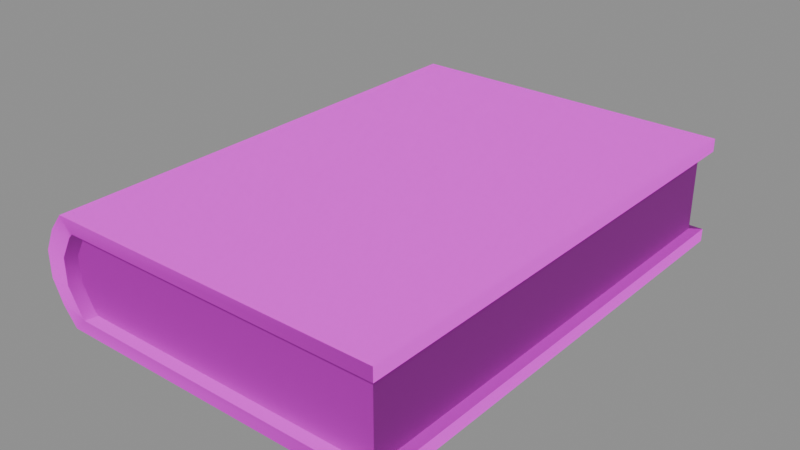 # Source: book_5.blend  (saved by Blender 5.1.30; exported with 4.5.12 LTS)
import bpy
from mathutils import Matrix  # noqa: F401  (used for matrix-valued properties, if any)

bpy.ops.wm.read_factory_settings(use_empty=True)
scene = bpy.context.scene
scene.name = 'Scene'

# ---- images (referenced by path relative to the original .blend; pixels are not part of the script)
import os
ASSET_DIR = os.environ.get("B2B_ASSET_DIR", "")  # directory of the original .blend (textures are referenced by path, not embedded)
HERE = os.path.dirname(os.path.abspath(__file__))  # packed textures are extracted next to this script under _unpacked/

def load_image(name, relpath, width, height, colorspace="sRGB"):
    """Load a texture the original file referenced (path relative to the .blend, or extracted next to this script)."""
    p = next((c for c in (os.path.join(HERE, relpath), os.path.join(ASSET_DIR, relpath)) if relpath and os.path.exists(c)), "")
    if p:
        img = bpy.data.images.load(p, check_existing=True)
        img.name = name
    else:  # same state as the original file: an image datablock whose file is absent (Cycles renders it pink)
        img = bpy.data.images.new(name, width, height)
        img.source = "FILE"
        img.filepath = "//" + (relpath or name)
    img.colorspace_settings.name = colorspace
    return img
img_t_trim_props_basecolor_png = load_image('T_Trim_Props_BaseColor.png', 'T_Trim_Props_BaseColor.png', 1024, 1024, 'sRGB')
img_t_trim_props_normal_png = load_image('T_Trim_Props_Normal.png', 'T_Trim_Props_Normal.png', 1024, 1024, 'Non-Color')

# ---- materials (node trees are filled in below, after node groups)
mat_mi_trim_props_vertex = bpy.data.materials.new('MI_Trim_Props_Vertex')
mat_mi_trim_props_vertex.roughness = 0.8727

# ---- material node trees
mat_mi_trim_props_vertex.use_nodes = True; mat_mi_trim_props_vertex.node_tree.nodes.clear()
_N = mat_mi_trim_props_vertex.node_tree.nodes; _L = mat_mi_trim_props_vertex.node_tree.links
n0 = _N.new('ShaderNodeBsdfPrincipled'); n0.name = 'Principled BSDF'; n0.location = (-200, 100)
n0.inputs[2].default_value = 0.8727
n1 = _N.new('ShaderNodeOutputMaterial'); n1.name = 'Material Output'; n1.location = (200, 100)
n2 = _N.new('ShaderNodeNormalMap'); n2.name = 'Normal Map'; n2.location = (-600, -600)
n2.label = 'Normal/Map'
n3 = _N.new('ShaderNodeTexImage'); n3.name = 'Image Texture'; n3.location = (-600, 300)
n3.image = img_t_trim_props_basecolor_png
n4 = _N.new('ShaderNodeTexImage'); n4.name = 'Image Texture.001'; n4.location = (-900, -1200)
n4.image = img_t_trim_props_normal_png
_L.new(n0.outputs[0], n1.inputs[0])
_L.new(n2.outputs[0], n0.inputs[5])
_L.new(n3.outputs[0], n0.inputs[0])
_L.new(n4.outputs[0], n2.inputs[1])
n1.is_active_output = True

# ---- meshes
me_cube_141 = bpy.data.meshes.new('Cube.141')
me_cube_141.from_pydata([(-0.09734, -0.1436, -0.02414), (-0.09734, -0.1436, 0.02414), (-0.09734, 0.1436, -0.02414), (-0.09734, 0.1436, 0.02414), (0.09237, -0.1436, -0.02414), (0.09237, -0.1436, 0.02414), (0.09237, 0.1436, -0.02414), (0.09237, 0.1436, 0.02414), (-0.1056, -0.1436, -0.03182), (-0.1056, -0.1436, 0.03182), (-0.1056, 0.1436, 0.03182), (-0.1056, 0.1436, -0.03182), (0.09237, 0.1436, -0.03182), (0.09237, 0.1436, 0.03182), (0.09237, -0.1436, -0.03182), (0.09237, -0.1436, 0.03182), (-0.1141, -0.1436, 0.02141), (-0.1141, -0.1436, -0.02141), (-0.1206, -0.1436, 0.007837), (-0.1206, -0.1436, -0.007837), (-0.1141, 0.1436, -0.02141), (-0.1141, 0.1436, 0.02141), (-0.1206, 0.1436, -0.007837), (-0.1206, 0.1436, 0.007837), (-0.09994, -0.1436, 0.02148), (-0.09994, -0.1436, -0.02148), (-0.1076, -0.1436, 0.007862), (-0.1076, -0.1436, -0.007862), (-0.09994, 0.1436, -0.02148), (-0.09994, 0.1436, 0.02148), (-0.1076, 0.1436, -0.007862), (-0.1076, 0.1436, 0.007862), (0.08679, 0.1374, -1.697e-11), (0.08679, 0.1374, -0.0231), (0.08679, -0.1374, -1.697e-11), (0.08679, -0.1374, -0.0231), (-0.09474, 0.1374, -0.0231), (-0.09474, 0.1374, 0.0231), (0.08679, 0.1374, 0.0231), (0.08679, -0.1374, 0.0231), (-0.09474, -0.1374, -0.0231), (-0.09474, -0.1374, 0.0231), (-0.09722, -0.1374, 0.02055), (-0.1046, -0.1374, 0.007523), (-0.1046, -0.1374, -0.007523), (-0.09722, -0.1374, -0.02055), (-0.1046, 0.1374, 0.007523), (-0.1046, 0.1374, -0.007523), (-0.09722, 0.1374, 0.02055), (-0.09722, 0.1374, -0.02055)], [], [(0, 25, 17, 8), (1, 24, 42, 41), (29, 3, 37, 48), (11, 12, 14, 8), (13, 10, 9, 15), (8, 17, 20, 11), (3, 29, 21, 10), (2, 6, 12, 11), (7, 3, 10, 13), (6, 4, 14, 12), (5, 7, 13, 15), (4, 0, 8, 14), (1, 5, 15, 9), (2, 28, 49, 36), (28, 2, 11, 20), (5, 1, 41, 39), (25, 0, 40, 45), (27, 25, 45, 44), (16, 9, 10, 21), (0, 4, 35, 40), (26, 27, 44, 43), (7, 5, 39, 38), (31, 29, 48, 46), (24, 26, 43, 42), (4, 6, 33, 35), (28, 20, 22, 30), (30, 22, 23, 31), (31, 23, 21, 29), (24, 16, 18, 26), (26, 18, 19, 27), (27, 19, 17, 25), (16, 21, 23, 18), (18, 23, 22, 19), (19, 22, 20, 17), (24, 1, 9, 16), (32, 38, 39, 34), (35, 34, 45, 40), (34, 39, 41, 42), (36, 49, 32, 33), (33, 32, 34, 35), (32, 48, 37, 38), (42, 43, 34), (43, 44, 34), (44, 45, 34), (49, 47, 32), (47, 46, 32), (46, 48, 32), (6, 2, 36, 33), (28, 30, 47, 49), (3, 7, 38, 37), (30, 31, 46, 47)])
me_cube_141.polygons.foreach_set('use_smooth', [True] * 51)
_k = set([(0, 4), (0, 25), (0, 40), (1, 5), (1, 24), (1, 41), (2, 6), (2, 28), (2, 36), (3, 7), (3, 29), (3, 37), (4, 6), (4, 14), (5, 7), (5, 15), (6, 12), (7, 13), (8, 11), (8, 14), (8, 17), (9, 10), (9, 15), (9, 16), (10, 13), (10, 21), (11, 12), (11, 20), (12, 14), (13, 15), (16, 18), (17, 19), (18, 19), (20, 22), (21, 23), (22, 23), (24, 26), (25, 27), (26, 27), (28, 30), (29, 31), (30, 31), (32, 33), (32, 38), (33, 35), (33, 36), (34, 35), (34, 39), (35, 40), (36, 49), (37, 38), (37, 48), (38, 39), (39, 41), (40, 45), (41, 42), (42, 43), (43, 44), (44, 45), (46, 47), (46, 48), (47, 49)])
me_cube_141.attributes.new('sharp_edge', 'BOOLEAN', 'EDGE').data.foreach_set('value', [ (min(e.vertices), max(e.vertices)) in _k for e in me_cube_141.edges])
_uv = me_cube_141.uv_layers.new(name='UVMap')
_uv.uv.foreach_set('vector', [0.402, 0.5686, 0.428, 0.5686, 0.428, 0.5913, 0.402, 0.5913, 0.4345, 0.5727, 0.4679, 0.5727, 0.4679, 0.5892, 0.4345, 0.5892, 0.6429, 0.5727, 0.6763, 0.5727, 0.6763, 0.5892, 0.6429, 0.5892, 0.8475, 0.8163, 0.9929, 0.8163, 0.9929, 0.5955, 0.8475, 0.5955, 0.9929, 0.8163, 0.8475, 0.8163, 0.8475, 0.5955, 0.9929, 0.5955, 0.8457, 0.8163, 0.8379, 0.8163, 0.8379, 0.5956, 0.8457, 0.5956, 0.483, 0.5686, 0.5052, 0.5686, 0.5052, 0.5913, 0.483, 0.5913, 0.6211, 0.5686, 0.9551, 0.5686, 0.9551, 0.5913, 0.6211, 0.5913, 0.149, 0.5686, 0.483, 0.5686, 0.483, 0.5913, 0.149, 0.5913, 0.1668, 0.5686, 0.8953, 0.5686, 0.8953, 0.5913, 0.1668, 0.5913, 0.8608, 0.5913, 0.1122, 0.5913, 0.1122, 0.5686, 0.8608, 0.5686, 0.0101, 0.5686, 0.402, 0.5686, 0.402, 0.5913, 0.0101, 0.5913, 0.564, 0.5686, 0.956, 0.5686, 0.956, 0.5913, 0.564, 0.5913, 0.4685, 0.5727, 0.5019, 0.5727, 0.5019, 0.5892, 0.4685, 0.5892, 0.5989, 0.5686, 0.6211, 0.5686, 0.6211, 0.5913, 0.5989, 0.5913, -0.06803, 0.5727, 0.4345, 0.5727, 0.4345, 0.5892, -0.06803, 0.5892, 0.6089, 0.5727, 0.6423, 0.5727, 0.6423, 0.5892, 0.6089, 0.5892, 0.5627, 0.5727, 0.6089, 0.5727, 0.6089, 0.5892, 0.5627, 0.5892, 0.8058, 0.8163, 0.7979, 0.8163, 0.7979, 0.5956, 0.8058, 0.5956, 0.6423, 0.5727, 1.145, 0.5727, 1.145, 0.5892, 0.6423, 0.5892, 0.5141, 0.5727, 0.5627, 0.5727, 0.5627, 0.5892, 0.5141, 0.5892, 0.8626, 0.5892, 0.1347, 0.5892, 0.1347, 0.5727, 0.8626, 0.5727, 0.5967, 0.5727, 0.6429, 0.5727, 0.6429, 0.5892, 0.5967, 0.5892, 0.4679, 0.5727, 0.5141, 0.5727, 0.5141, 0.5892, 0.4679, 0.5892, 0.8786, 0.5892, 0.1508, 0.5892, 0.1508, 0.5727, 0.8786, 0.5727, 0.5989, 0.5686, 0.5989, 0.5913, 0.5682, 0.5913, 0.5682, 0.5686, 0.5682, 0.5686, 0.5682, 0.5913, 0.5359, 0.5913, 0.5359, 0.5686, 0.5359, 0.5686, 0.5359, 0.5913, 0.5052, 0.5913, 0.5052, 0.5686, 0.538, 0.5686, 0.538, 0.5913, 0.502, 0.5913, 0.502, 0.5686, 0.502, 0.5686, 0.502, 0.5913, 0.4641, 0.5913, 0.4641, 0.5686, 0.4641, 0.5686, 0.4641, 0.5913, 0.428, 0.5913, 0.428, 0.5686, 0.8058, 0.8163, 0.8058, 0.5956, 0.8145, 0.5956, 0.8145, 0.8163, 0.8145, 0.8163, 0.8145, 0.5956, 0.8291, 0.5956, 0.8291, 0.8163, 0.8291, 0.8163, 0.8291, 0.5956, 0.8379, 0.5956, 0.8379, 0.8163, 0.538, 0.5686, 0.564, 0.5686, 0.564, 0.5913, 0.538, 0.5913, 0.7072, 0.9556, 0.7072, 0.999, 0.2894, 0.999, 0.2894, 0.9556, 0.2894, 0.9122, 0.2894, 0.9556, 0.009492, 0.9169, 0.01327, 0.9122, 0.2894, 0.9556, 0.2894, 0.999, 0.01327, 0.999, 0.009492, 0.9942, 0.9833, 0.9122, 0.9871, 0.9169, 0.7072, 0.9556, 0.7072, 0.9122, 0.7072, 0.9122, 0.7072, 0.9556, 0.2894, 0.9556, 0.2894, 0.9122, 0.7072, 0.9556, 0.9871, 0.9942, 0.9833, 0.999, 0.7072, 0.999, 0.009492, 0.9942, 0.00179, 0.9697, 0.2894, 0.9556, 0.00179, 0.9697, 0.00179, 0.9414, 0.2894, 0.9556, 0.00179, 0.9414, 0.009492, 0.9169, 0.2894, 0.9556, 0.9871, 0.9169, 0.9982, 0.9414, 0.7072, 0.9556, 0.9982, 0.9414, 0.9982, 0.9697, 0.7072, 0.9556, 0.9982, 0.9697, 0.9871, 0.9942, 0.7072, 0.9556, -0.03405, 0.5727, 0.4685, 0.5727, 0.4685, 0.5892, -0.03405, 0.5892, 0.5019, 0.5727, 0.5481, 0.5727, 0.5481, 0.5892, 0.5019, 0.5892, 0.6763, 0.5727, 1.179, 0.5727, 1.179, 0.5892, 0.6763, 0.5892, 0.5481, 0.5727, 0.5967, 0.5727, 0.5967, 0.5892, 0.5481, 0.5892])
_ca = me_cube_141.color_attributes.new('Attribute', 'BYTE_COLOR', 'CORNER')
_ca.data.foreach_set('color', [0.02122, 0.04092, 0.07421, 1.0, 0.02122, 0.04092, 0.07421, 1.0, 0.02122, 0.04092, 0.07421, 1.0, 0.02122, 0.04092, 0.07421, 1.0, 0.02122, 0.04092, 0.07421, 1.0, 0.02122, 0.04092, 0.07421, 1.0, 0.02122, 0.04092, 0.07421, 1.0, 0.02122, 0.04092, 0.07421, 1.0, 0.02122, 0.04092, 0.07421, 1.0, 0.02122, 0.04092, 0.07421, 1.0, 0.02122, 0.04092, 0.07421, 1.0, 0.02122, 0.04092, 0.07421, 1.0, 0.02122, 0.04092, 0.07421, 1.0, 0.02122, 0.04092, 0.07421, 1.0, 0.02122, 0.04092, 0.07421, 1.0, 0.02122, 0.04092, 0.07421, 1.0, 0.02122, 0.04092, 0.07421, 1.0, 0.02122, 0.04092, 0.07421, 1.0, 0.02122, 0.04092, 0.07421, 1.0, 0.02122, 0.04092, 0.07421, 1.0, 0.02122, 0.04092, 0.07421, 1.0, 0.02122, 0.04092, 0.07421, 1.0, 0.02122, 0.04092, 0.07421, 1.0, 0.02122, 0.04092, 0.07421, 1.0, 0.02122, 0.04092, 0.07421, 1.0, 0.02122, 0.04092, 0.07421, 1.0, 0.02122, 0.04092, 0.07421, 1.0, 0.02122, 0.04092, 0.07421, 1.0, 0.02122, 0.04092, 0.07421, 1.0, 0.02122, 0.04092, 0.07421, 1.0, 0.02122, 0.04092, 0.07421, 1.0, 0.02122, 0.04092, 0.07421, 1.0, 0.02122, 0.04092, 0.07421, 1.0, 0.02122, 0.04092, 0.07421, 1.0, 0.02122, 0.04092, 0.07421, 1.0, 0.02122, 0.04092, 0.07421, 1.0, 0.02122, 0.04092, 0.07421, 1.0, 0.02122, 0.04092, 0.07421, 1.0, 0.02122, 0.04092, 0.07421, 1.0, 0.02122, 0.04092, 0.07421, 1.0, 0.02122, 0.04092, 0.07421, 1.0, 0.02122, 0.04092, 0.07421, 1.0, 0.02122, 0.04092, 0.07421, 1.0, 0.02122, 0.04092, 0.07421, 1.0, 0.02122, 0.04092, 0.07421, 1.0, 0.02122, 0.04092, 0.07421, 1.0, 0.02122, 0.04092, 0.07421, 1.0, 0.02122, 0.04092, 0.07421, 1.0, 0.02122, 0.04092, 0.07421, 1.0, 0.02122, 0.04092, 0.07421, 1.0, 0.02122, 0.04092, 0.07421, 1.0, 0.02122, 0.04092, 0.07421, 1.0, 0.02122, 0.04092, 0.07421, 1.0, 0.02122, 0.04092, 0.07421, 1.0, 0.02122, 0.04092, 0.07421, 1.0, 0.02122, 0.04092, 0.07421, 1.0, 0.02122, 0.04092, 0.07421, 1.0, 0.02122, 0.04092, 0.07421, 1.0, 0.02122, 0.04092, 0.07421, 1.0, 0.02122, 0.04092, 0.07421, 1.0, 0.02122, 0.04092, 0.07421, 1.0, 0.02122, 0.04092, 0.07421, 1.0, 0.02122, 0.04092, 0.07421, 1.0, 0.02122, 0.04092, 0.07421, 1.0, 0.02122, 0.04092, 0.07421, 1.0, 0.02122, 0.04092, 0.07421, 1.0, 0.02122, 0.04092, 0.07421, 1.0, 0.02122, 0.04092, 0.07421, 1.0, 0.02122, 0.04092, 0.07421, 1.0, 0.02122, 0.04092, 0.07421, 1.0, 0.02122, 0.04092, 0.07421, 1.0, 0.02122, 0.04092, 0.07421, 1.0, 0.02122, 0.04092, 0.07421, 1.0, 0.02122, 0.04092, 0.07421, 1.0, 0.02122, 0.04092, 0.07421, 1.0, 0.02122, 0.04092, 0.07421, 1.0, 0.02122, 0.04092, 0.07421, 1.0, 0.02122, 0.04092, 0.07421, 1.0, 0.02122, 0.04092, 0.07421, 1.0, 0.02122, 0.04092, 0.07421, 1.0, 0.02122, 0.04092, 0.07421, 1.0, 0.02122, 0.04092, 0.07421, 1.0, 0.02122, 0.04092, 0.07421, 1.0, 0.02122, 0.04092, 0.07421, 1.0, 0.02122, 0.04092, 0.07421, 1.0, 0.02122, 0.04092, 0.07421, 1.0, 0.02122, 0.04092, 0.07421, 1.0, 0.02122, 0.04092, 0.07421, 1.0, 0.02122, 0.04092, 0.07421, 1.0, 0.02122, 0.04092, 0.07421, 1.0, 0.02122, 0.04092, 0.07421, 1.0, 0.02122, 0.04092, 0.07421, 1.0, 0.02122, 0.04092, 0.07421, 1.0, 0.02122, 0.04092, 0.07421, 1.0, 0.02122, 0.04092, 0.07421, 1.0, 0.02122, 0.04092, 0.07421, 1.0, 0.02122, 0.04092, 0.07421, 1.0, 0.02122, 0.04092, 0.07421, 1.0, 0.02122, 0.04092, 0.07421, 1.0, 0.02122, 0.04092, 0.07421, 1.0, 0.02122, 0.04092, 0.07421, 1.0, 0.02122, 0.04092, 0.07421, 1.0, 0.02122, 0.04092, 0.07421, 1.0, 0.02122, 0.04092, 0.07421, 1.0, 0.02122, 0.04092, 0.07421, 1.0, 0.02122, 0.04092, 0.07421, 1.0, 0.02122, 0.04092, 0.07421, 1.0, 0.02122, 0.04092, 0.07421, 1.0, 0.02122, 0.04092, 0.07421, 1.0, 0.02122, 0.04092, 0.07421, 1.0, 0.02122, 0.04092, 0.07421, 1.0, 0.02122, 0.04092, 0.07421, 1.0, 0.02122, 0.04092, 0.07421, 1.0, 0.02122, 0.04092, 0.07421, 1.0, 0.02122, 0.04092, 0.07421, 1.0, 0.02122, 0.04092, 0.07421, 1.0, 0.02122, 0.04092, 0.07421, 1.0, 0.02122, 0.04092, 0.07421, 1.0, 0.02122, 0.04092, 0.07421, 1.0, 0.02122, 0.04092, 0.07421, 1.0, 0.02122, 0.04092, 0.07421, 1.0, 0.02122, 0.04092, 0.07421, 1.0, 0.02122, 0.04092, 0.07421, 1.0, 0.02122, 0.04092, 0.07421, 1.0, 0.02122, 0.04092, 0.07421, 1.0, 0.02122, 0.04092, 0.07421, 1.0, 0.02122, 0.04092, 0.07421, 1.0, 0.02122, 0.04092, 0.07421, 1.0, 0.02122, 0.04092, 0.07421, 1.0, 0.02122, 0.04092, 0.07421, 1.0, 0.02122, 0.04092, 0.07421, 1.0, 0.02122, 0.04092, 0.07421, 1.0, 0.02122, 0.04092, 0.07421, 1.0, 0.02122, 0.04092, 0.07421, 1.0, 0.02122, 0.04092, 0.07421, 1.0, 0.02122, 0.04092, 0.07421, 1.0, 0.02122, 0.04092, 0.07421, 1.0, 0.02122, 0.04092, 0.07421, 1.0, 0.02122, 0.04092, 0.07421, 1.0, 0.02122, 0.04092, 0.07421, 1.0, 1.0, 1.0, 1.0, 1.0, 1.0, 1.0, 1.0, 1.0, 1.0, 1.0, 1.0, 1.0, 1.0, 1.0, 1.0, 1.0, 1.0, 1.0, 1.0, 1.0, 1.0, 1.0, 1.0, 1.0, 1.0, 1.0, 1.0, 1.0, 1.0, 1.0, 1.0, 1.0, 1.0, 1.0, 1.0, 1.0, 1.0, 1.0, 1.0, 1.0, 1.0, 1.0, 1.0, 1.0, 1.0, 1.0, 1.0, 1.0, 1.0, 1.0, 1.0, 1.0, 1.0, 1.0, 1.0, 1.0, 1.0, 1.0, 1.0, 1.0, 1.0, 1.0, 1.0, 1.0, 1.0, 1.0, 1.0, 1.0, 1.0, 1.0, 1.0, 1.0, 1.0, 1.0, 1.0, 1.0, 1.0, 1.0, 1.0, 1.0, 1.0, 1.0, 1.0, 1.0, 1.0, 1.0, 1.0, 1.0, 1.0, 1.0, 1.0, 1.0, 1.0, 1.0, 1.0, 1.0, 1.0, 1.0, 1.0, 1.0, 1.0, 1.0, 1.0, 1.0, 1.0, 1.0, 1.0, 1.0, 1.0, 1.0, 1.0, 1.0, 1.0, 1.0, 1.0, 1.0, 1.0, 1.0, 1.0, 1.0, 1.0, 1.0, 1.0, 1.0, 1.0, 1.0, 1.0, 1.0, 1.0, 1.0, 1.0, 1.0, 1.0, 1.0, 1.0, 1.0, 1.0, 1.0, 1.0, 1.0, 1.0, 1.0, 1.0, 1.0, 1.0, 1.0, 1.0, 1.0, 1.0, 1.0, 1.0, 1.0, 1.0, 1.0, 1.0, 1.0, 1.0, 1.0, 1.0, 1.0, 1.0, 1.0, 1.0, 1.0, 1.0, 1.0, 1.0, 1.0, 0.02122, 0.04092, 0.07421, 1.0, 0.02122, 0.04092, 0.07421, 1.0, 0.02122, 0.04092, 0.07421, 1.0, 0.02122, 0.04092, 0.07421, 1.0, 0.02122, 0.04092, 0.07421, 1.0, 0.02122, 0.04092, 0.07421, 1.0, 0.02122, 0.04092, 0.07421, 1.0, 0.02122, 0.04092, 0.07421, 1.0, 0.02122, 0.04092, 0.07421, 1.0, 0.02122, 0.04092, 0.07421, 1.0, 0.02122, 0.04092, 0.07421, 1.0, 0.02122, 0.04092, 0.07421, 1.0, 0.02122, 0.04092, 0.07421, 1.0, 0.02122, 0.04092, 0.07421, 1.0, 0.02122, 0.04092, 0.07421, 1.0, 0.02122, 0.04092, 0.07421, 1.0])
me_cube_141.materials.append(mat_mi_trim_props_vertex)
me_cube_141.update()
me_cube_141.normals_split_custom_set([tuple(v) for v in zip(*[iter([0.0, -1.0, 1.242e-06, 0.0, -1.0, 4.584e-07, 0.0, -1.0, -5.064e-07, 0.0, -1.0, 1.237e-06, 0.6597, -0.3858, -0.6449, 0.737, -0.4043, -0.5416, 0.726, -0.4019, -0.558, 0.6597, -0.3858, -0.6449, 0.737, 0.4043, -0.5416, 0.6597, 0.3858, -0.6449, 0.6597, 0.3858, -0.6449, 0.726, 0.4019, -0.558, 0.0, 0.0, -1.0, 0.0, 0.0, -1.0, 0.0, 0.0, -1.0, 0.0, 0.0, -1.0, 0.0, 0.0, 1.0, 0.0, 0.0, 1.0, 0.0, 0.0, 1.0, 0.0, 0.0, 1.0, -0.774, 3.015e-08, -0.6332, -0.8454, 1.991e-08, -0.5342, -0.8454, 1.991e-08, -0.5342, -0.774, 3.015e-08, -0.6332, 0.0, 1.0, -1.242e-06, 0.0, 1.0, -4.584e-07, 0.0, 1.0, 5.064e-07, 0.0, 1.0, -1.237e-06, 0.0, 1.0, 7.604e-07, 0.0, 1.0, 1.251e-06, 0.0, 1.0, 1.251e-06, 0.0, 1.0, 4.142e-07, 0.0, 1.0, -1.251e-06, 0.0, 1.0, -1.242e-06, 0.0, 1.0, -1.237e-06, 0.0, 1.0, -1.251e-06, 1.0, 0.0, 0.0, 1.0, 0.0, 0.0, 1.0, 0.0, 0.0, 1.0, 0.0, 0.0, 1.0, 0.0, 0.0, 1.0, 0.0, 0.0, 1.0, 0.0, 0.0, 1.0, 0.0, 0.0, 0.0, -1.0, 1.251e-06, 0.0, -1.0, 1.242e-06, 0.0, -1.0, 1.237e-06, 0.0, -1.0, 1.251e-06, 0.0, -1.0, -7.604e-07, 0.0, -1.0, -1.251e-06, 0.0, -1.0, -1.251e-06, 0.0, -1.0, -4.142e-07, 0.6597, 0.3858, 0.6449, 0.737, 0.4043, 0.5416, 0.726, 0.4019, 0.558, 0.6597, 0.3858, 0.6449, 0.0, 1.0, 0.0, 0.0, 1.0, 7.604e-07, 0.0, 1.0, 4.142e-07, 0.0, 1.0, 0.0, 0.08646, -0.08895, -0.9923, 0.0, -0.1658, -0.9862, 0.0, -0.1658, -0.9862, 0.09446, -0.08172, -0.9922, 0.737, -0.4043, 0.5416, 0.6597, -0.3858, 0.6449, 0.6597, -0.3858, 0.6449, 0.726, -0.4019, 0.558, 0.8704, -0.4404, 0.2199, 0.737, -0.4043, 0.5416, 0.726, -0.4019, 0.558, 0.8661, -0.4393, 0.2384, -0.8454, -1.47e-08, 0.5342, -0.774, -3.015e-08, 0.6332, -0.774, -3.015e-08, 0.6332, -0.8454, -1.47e-08, 0.5342, 0.0, -0.1658, 0.9862, 0.08646, -0.08895, 0.9923, 0.09446, -0.08172, 0.9922, 0.0, -0.1658, 0.9862, 0.8704, -0.4404, -0.2199, 0.8704, -0.4404, 0.2199, 0.8661, -0.4393, 0.2384, 0.8661, -0.4393, -0.2384, 0.08646, 0.08895, -0.9923, 0.08646, -0.08895, -0.9923, 0.09446, -0.08172, -0.9922, 0.09446, 0.08172, -0.9922, 0.8704, 0.4404, -0.2199, 0.737, 0.4043, -0.5416, 0.726, 0.4019, -0.558, 0.8661, 0.4393, -0.2384, 0.737, -0.4043, -0.5416, 0.8704, -0.4404, -0.2199, 0.8661, -0.4393, -0.2384, 0.726, -0.4019, -0.558, 0.08646, -0.08895, 0.9923, 0.08646, 0.08895, 0.9923, 0.09446, 0.08172, 0.9922, 0.09446, -0.08172, 0.9922, 0.0, 1.0, 0.0, 0.0, 1.0, 0.0, 0.0, 1.0, 0.0, 0.0, 1.0, 0.0, 0.0, 1.0, 0.0, 0.0, 1.0, 0.0, 0.0, 1.0, 5.278e-07, 0.0, 1.0, 7.215e-07, 0.0, 1.0, 7.215e-07, 0.0, 1.0, 5.278e-07, 0.0, 1.0, 5.064e-07, 0.0, 1.0, -4.584e-07, 0.0, -1.0, 0.0, 0.0, -1.0, 0.0, 0.0, -1.0, 0.0, 0.0, -1.0, 0.0, 0.0, -1.0, 0.0, 0.0, -1.0, 0.0, 0.0, -1.0, -5.278e-07, 0.0, -1.0, -7.215e-07, 0.0, -1.0, -7.215e-07, 0.0, -1.0, -5.278e-07, 0.0, -1.0, -5.064e-07, 0.0, -1.0, 4.584e-07, -0.8454, -1.47e-08, 0.5342, -0.8454, -1.47e-08, 0.5342, -0.9758, 9.625e-10, 0.2189, -0.9758, 9.625e-10, 0.2189, -0.9758, 9.625e-10, 0.2189, -0.9758, 9.625e-10, 0.2189, -0.9758, 5.277e-09, -0.2189, -0.9758, 5.277e-09, -0.2189, -0.9758, 5.277e-09, -0.2189, -0.9758, 5.277e-09, -0.2189, -0.8454, 1.991e-08, -0.5342, -0.8454, 1.991e-08, -0.5342, 0.0, -1.0, 0.0, 0.0, -1.0, -7.604e-07, 0.0, -1.0, -4.142e-07, 0.0, -1.0, 0.0, 1.0, 0.0, 0.0, 1.0, 0.0, 0.0, 1.0, 0.0, 0.0, 1.0, 0.0, 0.0, 0.0, -1.0, -9.512e-07, 0.0, -1.0, -7.237e-14, 0.0, -1.0, -2.997e-07, 0.0, -1.0, -9.512e-07, 0.0, -1.0, -7.237e-14, 0.0, -1.0, 9.512e-07, 0.0, -1.0, 9.512e-07, 0.0, -1.0, 2.997e-07, 0.0, 1.0, -7.906e-07, 0.0, 1.0, -2.491e-07, 0.0, 1.0, 7.237e-14, 0.0, 1.0, -7.906e-07, 1.0, 0.0, 0.0, 1.0, 0.0, 0.0, 1.0, 0.0, 0.0, 1.0, 0.0, 0.0, 0.0, 1.0, 7.237e-14, 0.0, 1.0, 2.491e-07, 0.0, 1.0, 7.906e-07, 0.0, 1.0, 7.906e-07, 0.0, -1.0, 2.997e-07, 0.0, -1.0, 0.0, 0.0, -1.0, -7.237e-14, 0.0, -1.0, 0.0, 0.0, -1.0, 0.0, 0.0, -1.0, -7.237e-14, 0.0, -1.0, 0.0, 0.0, -1.0, -2.997e-07, 0.0, -1.0, -7.237e-14, 0.0, 1.0, -2.491e-07, 0.0, 1.0, 0.0, 0.0, 1.0, 7.237e-14, 0.0, 1.0, 0.0, 0.0, 1.0, 0.0, 0.0, 1.0, 7.237e-14, 0.0, 1.0, 0.0, 0.0, 1.0, 2.491e-07, 0.0, 1.0, 7.237e-14, 0.08646, 0.08895, 0.9923, 0.0, 0.1658, 0.9862, 0.0, 0.1658, 0.9862, 0.09446, 0.08172, 0.9922, 0.737, 0.4043, 0.5416, 0.8704, 0.4404, 0.2199, 0.8661, 0.4393, 0.2384, 0.726, 0.4019, 0.558, 0.0, 0.1658, -0.9862, 0.08646, 0.08895, -0.9923, 0.09446, 0.08172, -0.9922, 0.0, 0.1658, -0.9862, 0.8704, 0.4404, 0.2199, 0.8704, 0.4404, -0.2199, 0.8661, 0.4393, -0.2384, 0.8661, 0.4393, 0.2384])] * 3)])

# ---- objects
ob_book_5 = bpy.data.objects.new('Book_5', me_cube_141)
ob_book_5_1 = bpy.data.objects.new('book_5', None)

# ---- transforms, parenting, visibility, modifiers, constraints
ob_book_5.parent = ob_book_5_1
ob_book_5.location = (0.0, 0.0, 0.0)
ob_book_5.rotation_euler = (-1.629e-07, 0.0, 0.0)
ob_book_5.color = (0.8, 0.8, 0.8, 1.0)
ob_book_5_1.location = (0.0, 0.0, 0.0)
ob_book_5_1.empty_display_size = 0.5

# ---- collection membership
scene.collection.objects.link(ob_book_5)
scene.collection.objects.link(ob_book_5_1)

# ---- scene / render settings (as saved in the file)
scene.frame_start = 1; scene.frame_end = 250; scene.frame_set(1)
scene.render.engine = 'BLENDER_EEVEE_NEXT'
scene.render.bake_bias = 0.0
scene.render.bake_samples = 0
scene.cycles.sampling_pattern = 'TABULATED_SOBOL'
scene.eevee.use_volume_custom_range = False
bpy.context.view_layer.update()

# ---- added for rendering (the .blend has no active camera and no usable light): camera, sun + grey world if the file has none
cam_auto = bpy.data.cameras.new('AutoCamera')
cam_auto.lens = 50.0
cam_auto.sensor_width = 36.0
cam_auto.clip_end = 1000.0
ob_auto_camera = bpy.data.objects.new('AutoCamera', cam_auto)
scene.collection.objects.link(ob_auto_camera)
ob_auto_camera.location = (0.321834, -0.403118, 0.268745)
ob_auto_camera.rotation_euler = (1.09748, -7.21219e-08, 0.694738)
scene.camera = ob_auto_camera
light_auto_sun = bpy.data.lights.new('AutoSun', 'SUN')
light_auto_sun.energy = 3.0
light_auto_sun.angle = 0.0523599
ob_auto_sun = bpy.data.objects.new('AutoSun', light_auto_sun)
scene.collection.objects.link(ob_auto_sun)
ob_auto_sun.rotation_euler = (0.872665, 0.174533, 0.523599)
if scene.world is None:
    world_auto = bpy.data.worlds.new('AutoWorld')
    world_auto.color = (0.3, 0.3, 0.3)
    scene.world = world_auto
bpy.context.view_layer.update()

